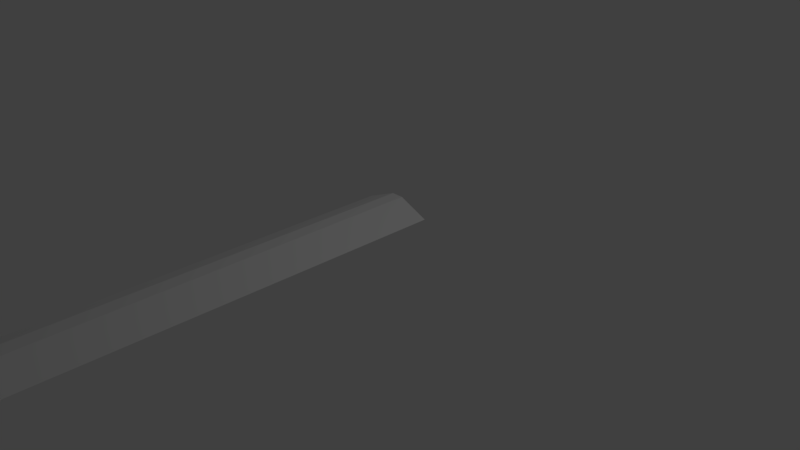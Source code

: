 # Source: d_r_karm_bund.blend  (saved by Blender 2.79.0; exported with 4.5.12 LTS)
import bpy
from mathutils import Matrix  # noqa: F401  (used for matrix-valued properties, if any)

bpy.ops.wm.read_factory_settings(use_empty=True)
scene = bpy.context.scene
scene.name = 'Scene'

# ---- collections
col_collection_1 = bpy.data.collections.new('Collection 1'); scene.collection.children.link(col_collection_1)

# ---- materials (node trees are filled in below, after node groups)
mat_material = bpy.data.materials.new('Material')
mat_material.alpha_threshold = 0.0
mat_material.use_transparent_shadow = False
mat_material.roughness = 0.5
mat_material.line_color = (0.0, 0.0, 0.0, 1.0)

# ---- material node trees

# ---- world
world_world = bpy.data.worlds.new('World'); scene.world = world_world
world_world.color = (0.05088, 0.05088, 0.05088)
world_world.use_sun_shadow = False
world_world.sun_shadow_jitter_overblur = 0.0
world_world.cycles.sampling_method = 'MANUAL'

# ---- cameras
cam_camera = bpy.data.cameras.new('Camera')
cam_camera.clip_end = 100.0
cam_camera.lens = 35.0
cam_camera.sensor_width = 32.0
cam_camera.sensor_height = 18.0
cam_camera.ortho_scale = 7.314
cam_camera.dof.focus_distance = 0.0
cam_camera.dof.aperture_fstop = 128.0

# ---- lights
light_lamp = bpy.data.lights.new('Lamp', 'POINT')
light_lamp.transmission_factor = 0.0
light_lamp.cutoff_distance = 30.0
light_lamp.energy = 100.0
light_lamp.shadow_buffer_clip_start = 1.001
light_lamp.shadow_soft_size = 0.1
light_lamp.shadow_maximum_resolution = 0.006
light_lamp.use_absolute_resolution = True

# ---- meshes
me_cube = bpy.data.meshes.new('Cube')
me_cube.from_pydata([(1.0, 1.0, -1.0), (1.0, -11.0, -1.0), (-1.0, -11.0, -1.0), (-1.0, 1.0, -1.0), (0.1682, 1.0, -0.6515), (0.2, -11.0, -0.6515), (-0.2, -11.0, -0.6515), (-0.1682, 1.0, -0.6515)], [], [(0, 1, 2, 3), (4, 7, 6, 5), (0, 4, 5, 1), (1, 5, 6, 2), (2, 6, 7, 3), (4, 0, 3, 7)])
me_cube.materials.append(mat_material)
me_cube.use_remesh_preserve_volume = False
me_cube.use_remesh_preserve_attributes = False
me_cube.use_mirror_vertex_groups = False
me_cube.update()

# ---- objects
ob_cube = bpy.data.objects.new('Cube', me_cube)
ob_lamp = bpy.data.objects.new('Lamp', light_lamp)
ob_camera = bpy.data.objects.new('Camera', cam_camera)

# ---- transforms, parenting, visibility, modifiers, constraints
ob_cube.location = (0.0, 0.0, 0.9994)
ob_cube.scale = (0.5, 0.5, 0.5)
ob_cube.lock_rotations_4d = False
ob_cube.empty_display_type = 'ARROWS'
ob_cube.lineart.crease_threshold = 0.0
ob_lamp.location = (4.076, 1.005, 5.904)
ob_lamp.rotation_euler = (0.6503, 0.05522, 1.866)
ob_lamp.lock_rotations_4d = False
ob_lamp.empty_display_type = 'ARROWS'
ob_lamp.color = (0.0, 0.0, 0.0, 0.0)
ob_lamp.lineart.crease_threshold = 0.0
ob_camera.location = (7.481, -6.508, 5.344)
ob_camera.rotation_euler = (1.109, 0.0, 0.8149)
ob_camera.lock_rotations_4d = False
ob_camera.empty_display_type = 'ARROWS'
ob_camera.color = (0.0, 0.0, 0.0, 0.0)
ob_camera.display_type = 'WIRE'
ob_camera.lineart.crease_threshold = 0.0

# ---- collection membership
col_collection_1.objects.link(ob_cube)
col_collection_1.objects.link(ob_lamp)
col_collection_1.objects.link(ob_camera)

# ---- scene / render settings (as saved in the file)
scene.camera = ob_camera
scene.frame_start = 1; scene.frame_end = 250; scene.frame_set(1)
scene.render.engine = 'BLENDER_EEVEE_NEXT'
scene.render.resolution_percentage = 50
scene.render.dither_intensity = 0.0
scene.cycles.use_denoising = False
scene.cycles.samples = 128
scene.cycles.sampling_pattern = 'TABULATED_SOBOL'
scene.cycles.use_adaptive_sampling = False
scene.cycles.use_light_tree = False
scene.cycles.blur_glossy = 0.0
scene.cycles.sample_clamp_indirect = 0.0
scene.view_settings.view_transform = 'Standard'
bpy.context.view_layer.update()
